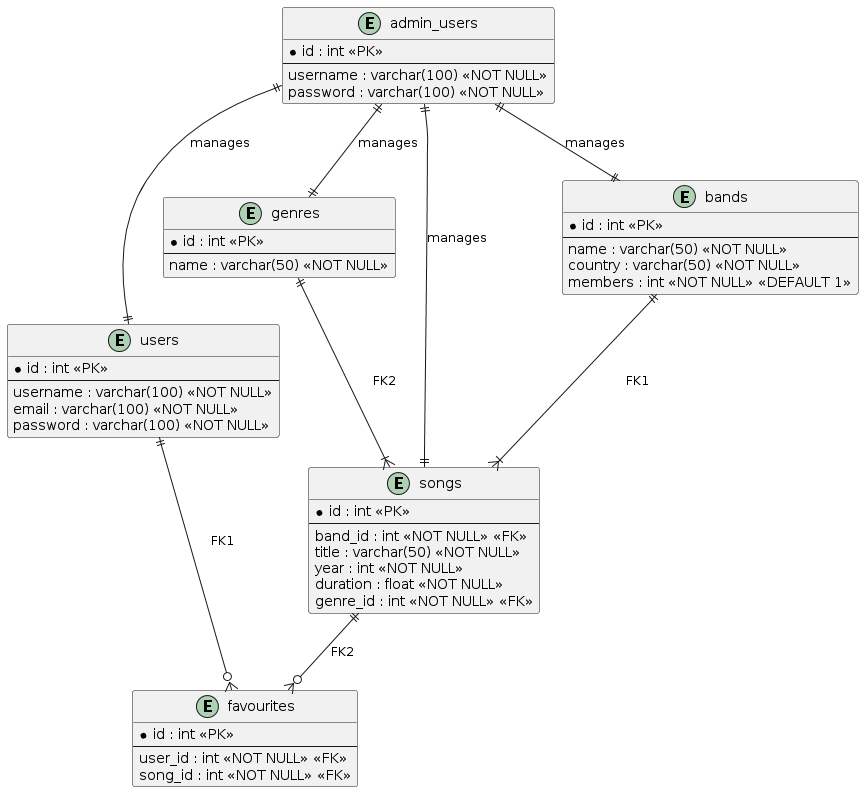

The diagram above was rendered by PlantUML. Its source (embedded in the PNG):
@startuml
entity admin_users {
  * id : int <<PK>>
  --
  username : varchar(100) <<NOT NULL>>
  password : varchar(100) <<NOT NULL>>
}

entity users {
  * id : int <<PK>>
  --
  username : varchar(100) <<NOT NULL>>
  email : varchar(100) <<NOT NULL>>
  password : varchar(100) <<NOT NULL>>
}

entity favourites {
  * id : int <<PK>>
  --
  user_id : int <<NOT NULL>> <<FK>>
  song_id : int <<NOT NULL>> <<FK>>
}

entity genres {
  * id : int <<PK>>
  --
  name : varchar(50) <<NOT NULL>>
}

entity songs {
  * id : int <<PK>>
  --
  band_id : int <<NOT NULL>> <<FK>>
  title : varchar(50) <<NOT NULL>>
  year : int <<NOT NULL>>
  duration : float <<NOT NULL>>
  genre_id : int <<NOT NULL>> <<FK>>
}

entity bands {
  * id : int <<PK>>
  --
  name : varchar(50) <<NOT NULL>>
  country : varchar(50) <<NOT NULL>>
  members : int <<NOT NULL>> <<DEFAULT 1>>
}

admin_users ||--|| users : "manages"
admin_users ||--|| genres : "manages"
admin_users ||--|| songs : "manages"
admin_users ||--|| bands : "manages"

users ||--o{ favourites : "FK1"
songs ||--o{ favourites : "FK2"
genres ||--|{ songs : "FK2"
bands ||--|{ songs : "FK1"
@enduml